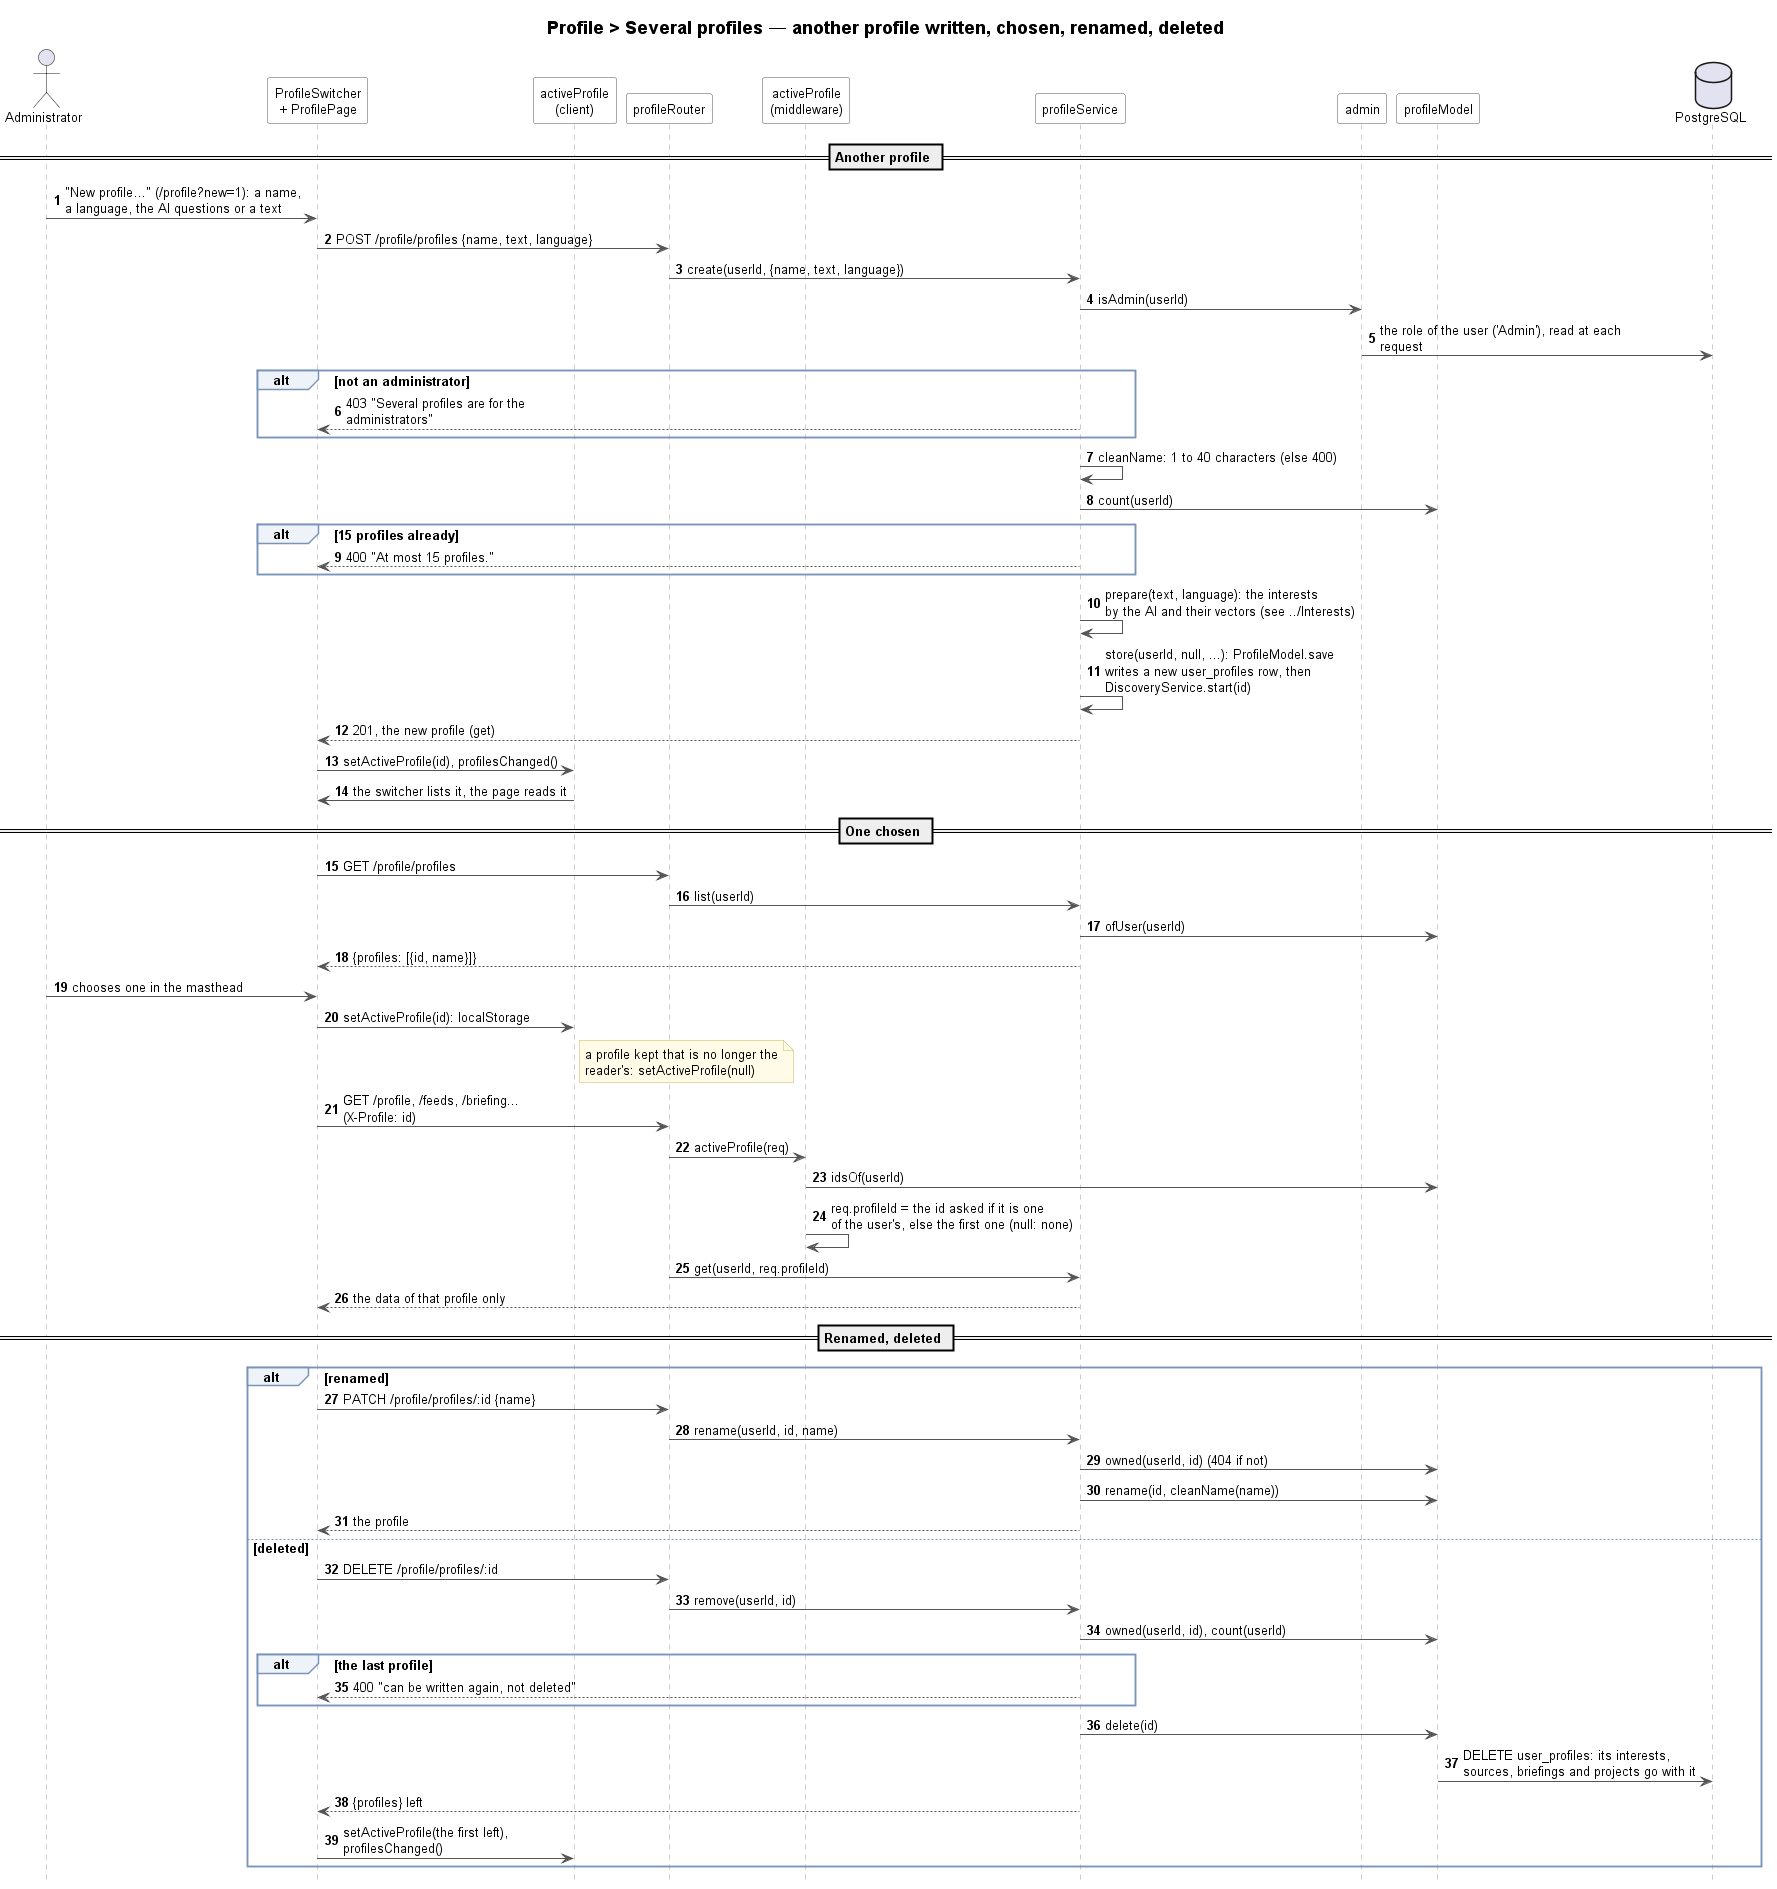

The diagram above was rendered by PlantUML. Its source (embedded in the PNG):
@startuml profile-several-profiles-sequence
!include ../../_style/sequence.iuml
title Profile > Several profiles — another profile written, chosen, renamed, deleted

actor "Administrator" as Reader
participant "ProfileSwitcher\n+ ProfilePage" as Page
participant "activeProfile\n(client)" as Active
participant "profileRouter" as Router
participant "activeProfile\n(middleware)" as Mw
participant profileService as Service
participant admin
participant profileModel as Model
database "PostgreSQL" as DB

== Another profile ==

Reader -> Page : "New profile…" (/profile?new=1): a name,\na language, the AI questions or a text
Page -> Router : POST /profile/profiles {name, text, language}
Router -> Service : create(userId, {name, text, language})
Service -> admin : isAdmin(userId)
admin -> DB : the role of the user ('Admin'), read at each request
alt not an administrator
    Service --> Page : 403 "Several profiles are for the administrators"
end
Service -> Service : cleanName: 1 to 40 characters (else 400)
Service -> Model : count(userId)
alt 15 profiles already
    Service --> Page : 400 "At most 15 profiles."
end
Service -> Service : prepare(text, language): the interests\nby the AI and their vectors (see ../Interests)
Service -> Service : store(userId, null, ...): ProfileModel.save\nwrites a new user_profiles row, then\nDiscoveryService.start(id)
Service --> Page : 201, the new profile (get)
Page -> Active : setActiveProfile(id), profilesChanged()
Active -> Page : the switcher lists it, the page reads it

== One chosen ==

Page -> Router : GET /profile/profiles
Router -> Service : list(userId)
Service -> Model : ofUser(userId)
Service --> Page : {profiles: [{id, name}]}
Reader -> Page : chooses one in the masthead
Page -> Active : setActiveProfile(id): localStorage
note right of Active
    a profile kept that is no longer the
    reader's: setActiveProfile(null)
end note
Page -> Router : GET /profile, /feeds, /briefing...\n(X-Profile: id)
Router -> Mw : activeProfile(req)
Mw -> Model : idsOf(userId)
Mw -> Mw : req.profileId = the id asked if it is one\nof the user's, else the first one (null: none)
Router -> Service : get(userId, req.profileId)
Service --> Page : the data of that profile only

== Renamed, deleted ==

alt renamed
    Page -> Router : PATCH /profile/profiles/:id {name}
    Router -> Service : rename(userId, id, name)
    Service -> Model : owned(userId, id) (404 if not)
    Service -> Model : rename(id, cleanName(name))
    Service --> Page : the profile
else deleted
    Page -> Router : DELETE /profile/profiles/:id
    Router -> Service : remove(userId, id)
    Service -> Model : owned(userId, id), count(userId)
    alt the last profile
        Service --> Page : 400 "can be written again, not deleted"
    end
    Service -> Model : delete(id)
    Model -> DB : DELETE user_profiles: its interests,\nsources, briefings and projects go with it
    Service --> Page : {profiles} left
    Page -> Active : setActiveProfile(the first left), profilesChanged()
end
@enduml